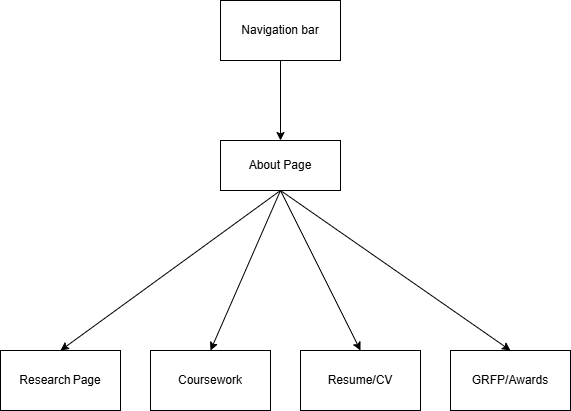

The diagram above was exported from draw.io. Its source (the exported page's mxGraphModel, read from the mxfile embedded in the PNG):
<mxGraphModel dx="1042" dy="562" grid="1" gridSize="10" guides="1" tooltips="1" connect="1" arrows="1" fold="1" page="1" pageScale="1" pageWidth="850" pageHeight="1100" math="0" shadow="0">
  <root>
    <mxCell id="0" />
    <mxCell id="1" parent="0" />
    <mxCell id="SsdMfT6SaF5NYKQ30nXG-1" value="About Page" style="rounded=0;whiteSpace=wrap;html=1;" vertex="1" parent="1">
      <mxGeometry x="350" y="170" width="120" height="50" as="geometry" />
    </mxCell>
    <mxCell id="SsdMfT6SaF5NYKQ30nXG-2" value="Resume/CV" style="rounded=0;whiteSpace=wrap;html=1;" vertex="1" parent="1">
      <mxGeometry x="430" y="380" width="120" height="60" as="geometry" />
    </mxCell>
    <mxCell id="SsdMfT6SaF5NYKQ30nXG-3" value="Coursework" style="rounded=0;whiteSpace=wrap;html=1;" vertex="1" parent="1">
      <mxGeometry x="280" y="380" width="120" height="60" as="geometry" />
    </mxCell>
    <mxCell id="SsdMfT6SaF5NYKQ30nXG-4" value="Research&lt;span style=&quot;white-space: pre;&quot;&gt;&#09;&lt;/span&gt;Page" style="rounded=0;whiteSpace=wrap;html=1;" vertex="1" parent="1">
      <mxGeometry x="130" y="380" width="120" height="60" as="geometry" />
    </mxCell>
    <mxCell id="SsdMfT6SaF5NYKQ30nXG-5" value="GRFP/Awards" style="rounded=0;whiteSpace=wrap;html=1;" vertex="1" parent="1">
      <mxGeometry x="580" y="380" width="120" height="60" as="geometry" />
    </mxCell>
    <mxCell id="SsdMfT6SaF5NYKQ30nXG-7" value="" style="endArrow=classic;html=1;rounded=0;exitX=0.5;exitY=1;exitDx=0;exitDy=0;entryX=0.5;entryY=0;entryDx=0;entryDy=0;" edge="1" parent="1" source="SsdMfT6SaF5NYKQ30nXG-1" target="SsdMfT6SaF5NYKQ30nXG-4">
      <mxGeometry width="50" height="50" relative="1" as="geometry">
        <mxPoint x="400" y="420" as="sourcePoint" />
        <mxPoint x="450" y="370" as="targetPoint" />
      </mxGeometry>
    </mxCell>
    <mxCell id="SsdMfT6SaF5NYKQ30nXG-8" value="" style="endArrow=classic;html=1;rounded=0;exitX=0.5;exitY=1;exitDx=0;exitDy=0;entryX=0.5;entryY=0;entryDx=0;entryDy=0;" edge="1" parent="1" source="SsdMfT6SaF5NYKQ30nXG-1" target="SsdMfT6SaF5NYKQ30nXG-3">
      <mxGeometry width="50" height="50" relative="1" as="geometry">
        <mxPoint x="420" y="200" as="sourcePoint" />
        <mxPoint x="230" y="380" as="targetPoint" />
      </mxGeometry>
    </mxCell>
    <mxCell id="SsdMfT6SaF5NYKQ30nXG-9" value="" style="endArrow=classic;html=1;rounded=0;entryX=0.5;entryY=0;entryDx=0;entryDy=0;exitX=0.5;exitY=1;exitDx=0;exitDy=0;" edge="1" parent="1" source="SsdMfT6SaF5NYKQ30nXG-1" target="SsdMfT6SaF5NYKQ30nXG-2">
      <mxGeometry width="50" height="50" relative="1" as="geometry">
        <mxPoint x="410" y="210" as="sourcePoint" />
        <mxPoint x="390" y="430" as="targetPoint" />
      </mxGeometry>
    </mxCell>
    <mxCell id="SsdMfT6SaF5NYKQ30nXG-10" value="" style="endArrow=classic;html=1;rounded=0;entryX=0.5;entryY=0;entryDx=0;entryDy=0;exitX=0.5;exitY=1;exitDx=0;exitDy=0;" edge="1" parent="1" source="SsdMfT6SaF5NYKQ30nXG-1" target="SsdMfT6SaF5NYKQ30nXG-5">
      <mxGeometry width="50" height="50" relative="1" as="geometry">
        <mxPoint x="410" y="200" as="sourcePoint" />
        <mxPoint x="560" y="460" as="targetPoint" />
      </mxGeometry>
    </mxCell>
    <mxCell id="SsdMfT6SaF5NYKQ30nXG-12" value="Navigation bar" style="rounded=0;whiteSpace=wrap;html=1;" vertex="1" parent="1">
      <mxGeometry x="350" y="30" width="120" height="60" as="geometry" />
    </mxCell>
    <mxCell id="SsdMfT6SaF5NYKQ30nXG-13" value="" style="endArrow=classic;html=1;rounded=0;exitX=0.5;exitY=1;exitDx=0;exitDy=0;entryX=0.5;entryY=0;entryDx=0;entryDy=0;" edge="1" parent="1" source="SsdMfT6SaF5NYKQ30nXG-12" target="SsdMfT6SaF5NYKQ30nXG-1">
      <mxGeometry width="50" height="50" relative="1" as="geometry">
        <mxPoint x="400" y="150" as="sourcePoint" />
        <mxPoint x="450" y="100" as="targetPoint" />
      </mxGeometry>
    </mxCell>
  </root>
</mxGraphModel>